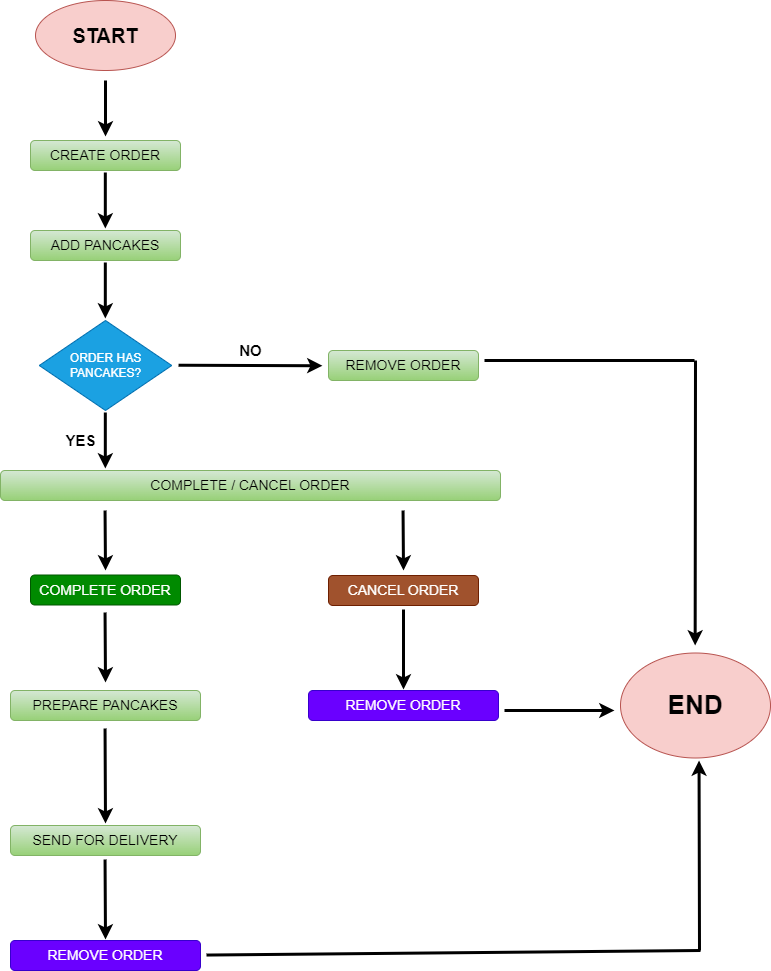

The diagram above was exported from draw.io. Its source (the exported page's mxGraphModel, read from the mxfile embedded in the PNG):
<mxGraphModel dx="1247" dy="671" grid="1" gridSize="10" guides="1" tooltips="1" connect="1" arrows="1" fold="1" page="1" pageScale="1" pageWidth="827" pageHeight="1169" math="0" shadow="0">
  <root>
    <mxCell id="0" />
    <mxCell id="1" parent="0" />
    <mxCell id="pdbvg_jDrGGWVmIGBDj6-1" value="&lt;font size=&quot;1&quot; style=&quot;&quot;&gt;&lt;b style=&quot;font-size: 20px;&quot;&gt;START&lt;/b&gt;&lt;/font&gt;" style="ellipse;whiteSpace=wrap;html=1;fillColor=#f8cecc;strokeColor=#b85450;" vertex="1" parent="1">
      <mxGeometry x="45" y="10" width="140" height="70" as="geometry" />
    </mxCell>
    <mxCell id="pdbvg_jDrGGWVmIGBDj6-2" value="&lt;font style=&quot;font-size: 14px;&quot;&gt;CREATE ORDER&lt;/font&gt;" style="rounded=1;whiteSpace=wrap;html=1;fillColor=#d5e8d4;strokeColor=#82b366;gradientColor=#97d077;" vertex="1" parent="1">
      <mxGeometry x="40" y="150" width="150" height="30" as="geometry" />
    </mxCell>
    <mxCell id="pdbvg_jDrGGWVmIGBDj6-3" value="&lt;span style=&quot;font-size: 14px;&quot;&gt;ADD PANCAKES&lt;/span&gt;" style="rounded=1;whiteSpace=wrap;html=1;fillColor=#d5e8d4;strokeColor=#82b366;gradientColor=#97d077;" vertex="1" parent="1">
      <mxGeometry x="40" y="240" width="150" height="30" as="geometry" />
    </mxCell>
    <mxCell id="pdbvg_jDrGGWVmIGBDj6-4" value="ORDER HAS PANCAKES?" style="rhombus;whiteSpace=wrap;html=1;fillColor=#1ba1e2;fontColor=#ffffff;strokeColor=#006EAF;" vertex="1" parent="1">
      <mxGeometry x="48.75" y="330" width="132.5" height="90" as="geometry" />
    </mxCell>
    <mxCell id="pdbvg_jDrGGWVmIGBDj6-5" value="&lt;font style=&quot;font-size: 14px;&quot;&gt;REMOVE ORDER&lt;/font&gt;" style="rounded=1;whiteSpace=wrap;html=1;fillColor=#d5e8d4;strokeColor=#82b366;gradientColor=#97d077;" vertex="1" parent="1">
      <mxGeometry x="338" y="360" width="150" height="30" as="geometry" />
    </mxCell>
    <mxCell id="pdbvg_jDrGGWVmIGBDj6-6" value="&lt;font style=&quot;font-size: 26px;&quot;&gt;&lt;b&gt;END&lt;/b&gt;&lt;/font&gt;" style="ellipse;whiteSpace=wrap;html=1;fillColor=#f8cecc;strokeColor=#b85450;" vertex="1" parent="1">
      <mxGeometry x="630" y="662.5" width="150" height="105" as="geometry" />
    </mxCell>
    <mxCell id="pdbvg_jDrGGWVmIGBDj6-7" value="&lt;font style=&quot;font-size: 14px;&quot;&gt;COMPLETE / CANCEL ORDER&lt;/font&gt;" style="rounded=1;whiteSpace=wrap;html=1;fillColor=#d5e8d4;strokeColor=#82b366;gradientColor=#97d077;" vertex="1" parent="1">
      <mxGeometry x="10" y="480" width="500" height="30" as="geometry" />
    </mxCell>
    <mxCell id="pdbvg_jDrGGWVmIGBDj6-8" value="&lt;font style=&quot;font-size: 14px;&quot;&gt;COMPLETE ORDER&lt;/font&gt;" style="rounded=1;whiteSpace=wrap;html=1;fillColor=#008a00;strokeColor=#005700;fontColor=#ffffff;" vertex="1" parent="1">
      <mxGeometry x="40" y="584.5" width="150" height="30" as="geometry" />
    </mxCell>
    <mxCell id="pdbvg_jDrGGWVmIGBDj6-9" value="&lt;font style=&quot;font-size: 14px;&quot;&gt;CANCEL ORDER&lt;/font&gt;" style="rounded=1;whiteSpace=wrap;html=1;fillColor=#a0522d;strokeColor=#6D1F00;fontColor=#ffffff;" vertex="1" parent="1">
      <mxGeometry x="338" y="585" width="150" height="30" as="geometry" />
    </mxCell>
    <mxCell id="pdbvg_jDrGGWVmIGBDj6-10" value="&lt;font style=&quot;font-size: 14px;&quot;&gt;PREPARE PANCAKES&lt;/font&gt;" style="rounded=1;whiteSpace=wrap;html=1;fillColor=#d5e8d4;strokeColor=#82b366;gradientColor=#97d077;" vertex="1" parent="1">
      <mxGeometry x="20" y="700" width="190" height="30" as="geometry" />
    </mxCell>
    <mxCell id="pdbvg_jDrGGWVmIGBDj6-11" value="&lt;font style=&quot;font-size: 14px;&quot;&gt;REMOVE ORDER&lt;/font&gt;" style="rounded=1;whiteSpace=wrap;html=1;fillColor=#6a00ff;strokeColor=#3700CC;fontColor=#ffffff;" vertex="1" parent="1">
      <mxGeometry x="318" y="700" width="190" height="30" as="geometry" />
    </mxCell>
    <mxCell id="pdbvg_jDrGGWVmIGBDj6-13" value="&lt;font style=&quot;font-size: 14px;&quot;&gt;SEND FOR DELIVERY&lt;/font&gt;" style="rounded=1;whiteSpace=wrap;html=1;fillColor=#d5e8d4;strokeColor=#82b366;gradientColor=#97d077;" vertex="1" parent="1">
      <mxGeometry x="20" y="835" width="190" height="30" as="geometry" />
    </mxCell>
    <mxCell id="pdbvg_jDrGGWVmIGBDj6-14" value="&lt;font style=&quot;font-size: 14px;&quot;&gt;REMOVE ORDER&lt;/font&gt;" style="rounded=1;whiteSpace=wrap;html=1;fillColor=#6a00ff;strokeColor=#3700CC;fontColor=#ffffff;" vertex="1" parent="1">
      <mxGeometry x="20" y="950" width="190" height="30" as="geometry" />
    </mxCell>
    <mxCell id="pdbvg_jDrGGWVmIGBDj6-26" value="" style="endArrow=classic;html=1;rounded=0;strokeWidth=3;" edge="1" parent="1">
      <mxGeometry width="50" height="50" relative="1" as="geometry">
        <mxPoint x="514" y="720" as="sourcePoint" />
        <mxPoint x="624" y="720" as="targetPoint" />
      </mxGeometry>
    </mxCell>
    <mxCell id="pdbvg_jDrGGWVmIGBDj6-28" value="" style="endArrow=classic;html=1;rounded=0;strokeWidth=3;" edge="1" parent="1">
      <mxGeometry width="50" height="50" relative="1" as="geometry">
        <mxPoint x="709" y="960" as="sourcePoint" />
        <mxPoint x="708.55" y="770" as="targetPoint" />
      </mxGeometry>
    </mxCell>
    <mxCell id="pdbvg_jDrGGWVmIGBDj6-30" value="" style="endArrow=none;html=1;rounded=0;strokeWidth=3;" edge="1" parent="1">
      <mxGeometry width="50" height="50" relative="1" as="geometry">
        <mxPoint x="216" y="964.55" as="sourcePoint" />
        <mxPoint x="710" y="960" as="targetPoint" />
      </mxGeometry>
    </mxCell>
    <mxCell id="pdbvg_jDrGGWVmIGBDj6-31" value="" style="endArrow=classic;html=1;rounded=0;strokeWidth=3;entryX=0.5;entryY=0;entryDx=0;entryDy=0;" edge="1" parent="1">
      <mxGeometry width="50" height="50" relative="1" as="geometry">
        <mxPoint x="114.55" y="869" as="sourcePoint" />
        <mxPoint x="115" y="949" as="targetPoint" />
      </mxGeometry>
    </mxCell>
    <mxCell id="pdbvg_jDrGGWVmIGBDj6-32" value="" style="endArrow=classic;html=1;rounded=0;strokeWidth=3;entryX=0.5;entryY=0;entryDx=0;entryDy=0;" edge="1" parent="1">
      <mxGeometry width="50" height="50" relative="1" as="geometry">
        <mxPoint x="114.55" y="738" as="sourcePoint" />
        <mxPoint x="115" y="833" as="targetPoint" />
      </mxGeometry>
    </mxCell>
    <mxCell id="pdbvg_jDrGGWVmIGBDj6-33" value="" style="endArrow=classic;html=1;rounded=0;strokeWidth=3;" edge="1" parent="1">
      <mxGeometry width="50" height="50" relative="1" as="geometry">
        <mxPoint x="114.55000000000001" y="622" as="sourcePoint" />
        <mxPoint x="115" y="692" as="targetPoint" />
      </mxGeometry>
    </mxCell>
    <mxCell id="pdbvg_jDrGGWVmIGBDj6-34" value="" style="endArrow=classic;html=1;rounded=0;strokeWidth=3;" edge="1" parent="1">
      <mxGeometry width="50" height="50" relative="1" as="geometry">
        <mxPoint x="412.55" y="520" as="sourcePoint" />
        <mxPoint x="413" y="580" as="targetPoint" />
      </mxGeometry>
    </mxCell>
    <mxCell id="pdbvg_jDrGGWVmIGBDj6-35" value="" style="endArrow=classic;html=1;rounded=0;strokeWidth=3;entryX=0.5;entryY=0;entryDx=0;entryDy=0;" edge="1" parent="1">
      <mxGeometry width="50" height="50" relative="1" as="geometry">
        <mxPoint x="413" y="619" as="sourcePoint" />
        <mxPoint x="413" y="699" as="targetPoint" />
      </mxGeometry>
    </mxCell>
    <mxCell id="pdbvg_jDrGGWVmIGBDj6-36" value="" style="endArrow=classic;html=1;rounded=0;strokeWidth=3;" edge="1" parent="1">
      <mxGeometry width="50" height="50" relative="1" as="geometry">
        <mxPoint x="114.55000000000001" y="520" as="sourcePoint" />
        <mxPoint x="115" y="580" as="targetPoint" />
      </mxGeometry>
    </mxCell>
    <mxCell id="pdbvg_jDrGGWVmIGBDj6-37" value="" style="endArrow=classic;html=1;rounded=0;strokeWidth=3;" edge="1" parent="1">
      <mxGeometry width="50" height="50" relative="1" as="geometry">
        <mxPoint x="115" y="90" as="sourcePoint" />
        <mxPoint x="115" y="146" as="targetPoint" />
      </mxGeometry>
    </mxCell>
    <mxCell id="pdbvg_jDrGGWVmIGBDj6-38" value="" style="endArrow=classic;html=1;rounded=0;strokeWidth=3;" edge="1" parent="1">
      <mxGeometry width="50" height="50" relative="1" as="geometry">
        <mxPoint x="114.82" y="182" as="sourcePoint" />
        <mxPoint x="114.82" y="238" as="targetPoint" />
      </mxGeometry>
    </mxCell>
    <mxCell id="pdbvg_jDrGGWVmIGBDj6-39" value="" style="endArrow=classic;html=1;rounded=0;strokeWidth=3;" edge="1" parent="1">
      <mxGeometry width="50" height="50" relative="1" as="geometry">
        <mxPoint x="114.82" y="272" as="sourcePoint" />
        <mxPoint x="114.82" y="328" as="targetPoint" />
      </mxGeometry>
    </mxCell>
    <mxCell id="pdbvg_jDrGGWVmIGBDj6-40" value="&lt;b&gt;&lt;font style=&quot;font-size: 15px;&quot;&gt;YES&lt;/font&gt;&lt;/b&gt;" style="endArrow=classic;html=1;rounded=0;strokeWidth=3;" edge="1" parent="1">
      <mxGeometry y="-25" width="50" height="50" relative="1" as="geometry">
        <mxPoint x="114.82" y="422" as="sourcePoint" />
        <mxPoint x="114.82" y="478" as="targetPoint" />
        <mxPoint as="offset" />
      </mxGeometry>
    </mxCell>
    <mxCell id="pdbvg_jDrGGWVmIGBDj6-41" value="&lt;b&gt;&lt;font style=&quot;font-size: 15px;&quot;&gt;NO&lt;/font&gt;&lt;/b&gt;" style="endArrow=classic;html=1;rounded=0;strokeWidth=3;entryX=-0.014;entryY=0.514;entryDx=0;entryDy=0;entryPerimeter=0;" edge="1" parent="1">
      <mxGeometry x="-0.0008" y="15" width="50" height="50" relative="1" as="geometry">
        <mxPoint x="188.05" y="374.73" as="sourcePoint" />
        <mxPoint x="331.95" y="375.27000000000004" as="targetPoint" />
        <mxPoint as="offset" />
      </mxGeometry>
    </mxCell>
    <mxCell id="pdbvg_jDrGGWVmIGBDj6-42" value="" style="endArrow=none;html=1;rounded=0;strokeWidth=3;" edge="1" parent="1">
      <mxGeometry width="50" height="50" relative="1" as="geometry">
        <mxPoint x="494" y="370" as="sourcePoint" />
        <mxPoint x="704" y="370" as="targetPoint" />
      </mxGeometry>
    </mxCell>
    <mxCell id="pdbvg_jDrGGWVmIGBDj6-43" value="" style="endArrow=classic;html=1;rounded=0;strokeWidth=3;" edge="1" parent="1">
      <mxGeometry width="50" height="50" relative="1" as="geometry">
        <mxPoint x="705" y="370" as="sourcePoint" />
        <mxPoint x="704.66" y="655" as="targetPoint" />
      </mxGeometry>
    </mxCell>
  </root>
</mxGraphModel>